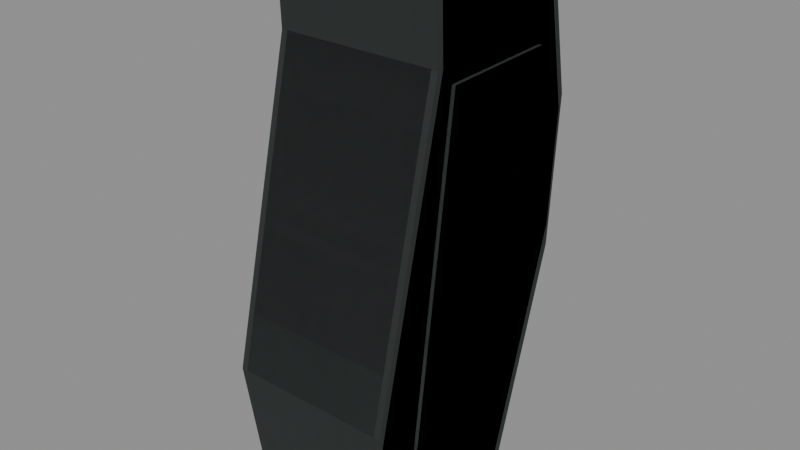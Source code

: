 # Source: val_grip.blend  (saved by Blender 5.2.45; exported with 4.5.12 LTS)
import bpy
from mathutils import Matrix  # noqa: F401  (used for matrix-valued properties, if any)

bpy.ops.wm.read_factory_settings(use_empty=True)
scene = bpy.context.scene
scene.name = 'RAID_Attachment_val_grip'

# ---- images (referenced by path relative to the original .blend; pixels are not part of the script)
import os
ASSET_DIR = os.environ.get("B2B_ASSET_DIR", "")  # directory of the original .blend (textures are referenced by path, not embedded)
HERE = os.path.dirname(os.path.abspath(__file__))  # packed textures are extracted next to this script under _unpacked/

def load_image(name, relpath, width, height, colorspace="sRGB"):
    """Load a texture the original file referenced (path relative to the .blend, or extracted next to this script)."""
    p = next((c for c in (os.path.join(HERE, relpath), os.path.join(ASSET_DIR, relpath)) if relpath and os.path.exists(c)), "")
    if p:
        img = bpy.data.images.load(p, check_existing=True)
        img.name = name
    else:  # same state as the original file: an image datablock whose file is absent (Cycles renders it pink)
        img = bpy.data.images.new(name, width, height)
        img.source = "FILE"
        img.filepath = "//" + (relpath or name)
    img.colorspace_settings.name = colorspace
    return img
img_raid_original_polymer_grain_006 = load_image('RAID_Original_polymer_Grain.006', '_unpacked/polymer-grain.b483cae4.png', 256, 256, 'sRGB')

# ---- materials (node trees are filled in below, after node groups)
mat_raid_original_attachment_polymer_006 = bpy.data.materials.new('RAID_Original_Attachment_polymer.006')
mat_raid_original_attachment_polymer_006.diffuse_color = (0.14, 0.165, 0.16, 1.0)
mat_raid_original_attachment_inset_005 = bpy.data.materials.new('RAID_Original_Attachment_inset.005')
mat_raid_original_attachment_inset_005.diffuse_color = (0.055, 0.07, 0.065, 1.0)

# ---- material node trees
mat_raid_original_attachment_polymer_006.use_nodes = True; mat_raid_original_attachment_polymer_006.node_tree.nodes.clear()
_N = mat_raid_original_attachment_polymer_006.node_tree.nodes; _L = mat_raid_original_attachment_polymer_006.node_tree.links
n0 = _N.new('ShaderNodeBsdfPrincipled'); n0.name = 'Principled BSDF'; n0.location = (-200, 100)
n0.inputs[2].default_value = 0.76
n0.inputs[10].default_value = 0.005
n1 = _N.new('ShaderNodeOutputMaterial'); n1.name = 'Material Output'; n1.location = (200, 100)
n2 = _N.new('ShaderNodeTexImage'); n2.name = 'Image Texture'; n2.location = (0, 0)
n2.image = img_raid_original_polymer_grain_006
_L.new(n0.outputs[0], n1.inputs[0])
_L.new(n2.outputs[0], n0.inputs[0])
n1.is_active_output = True
mat_raid_original_attachment_inset_005.use_nodes = True; mat_raid_original_attachment_inset_005.node_tree.nodes.clear()
_N = mat_raid_original_attachment_inset_005.node_tree.nodes; _L = mat_raid_original_attachment_inset_005.node_tree.links
n0 = _N.new('ShaderNodeBsdfPrincipled'); n0.name = 'Principled BSDF'; n0.location = (-200, 100)
n0.inputs[0].default_value = (0.055, 0.07, 0.065, 1.0)
n0.inputs[2].default_value = 0.8
n0.inputs[10].default_value = 0.005
n1 = _N.new('ShaderNodeOutputMaterial'); n1.name = 'Material Output'; n1.location = (200, 100)
_L.new(n0.outputs[0], n1.inputs[0])
n1.is_active_output = True

# ---- meshes
me_val_grip_item_profile_002 = bpy.data.meshes.new('val_grip_item_profile.002')
me_val_grip_item_profile_002.from_pydata([(-0.03, 0.06755, -0.03248), (-0.0325, 0.06729, -0.02998), (-0.03, 0.06975, -0.02951), (-0.0325, 0.06175, 0.02542), (-0.03, 0.0615, 0.02791), (-0.03, 0.06425, 0.02551), (-0.0325, 0.03475, 0.02449), (-0.03, 0.035, 0.027), (-0.0325, -0.0883, 0.05344), (-0.03, -0.084, 0.055), (-0.0325, -0.1252, 0.04764), (-0.03, -0.1294, 0.04592), (-0.03, -0.1255, 0.04839), (-0.0325, -0.137, 0.02995), (-0.03, -0.1398, 0.02751), (-0.03, -0.1386, 0.03208), (-0.0325, -0.1333, -0.0117), (-0.03, -0.1336, -0.01472), (-0.03, -0.1362, -0.01151), (-0.0325, -0.04146, -0.03943), (-0.03, -0.05, -0.04), (-0.0325, 0.002908, -0.04244), (-0.03, 0.008, -0.044), (0.03, 0.06755, -0.03248), (0.03, 0.06975, -0.02951), (0.0325, 0.06729, -0.02998), (0.03, 0.0615, 0.02791), (0.0325, 0.06175, 0.02542), (0.03, 0.06425, 0.02551), (0.03, 0.035, 0.027), (0.0325, 0.03475, 0.02449), (0.0325, -0.0883, 0.05344), (0.03, -0.084, 0.055), (0.03, -0.1294, 0.04592), (0.0325, -0.1252, 0.04764), (0.03, -0.1255, 0.04839), (0.03, -0.1398, 0.02751), (0.0325, -0.137, 0.02995), (0.03, -0.1386, 0.03208), (0.03, -0.1336, -0.01472), (0.0325, -0.1333, -0.0117), (0.03, -0.1362, -0.01151), (0.03, -0.05, -0.04), (0.0325, -0.04146, -0.03943), (0.0325, 0.002908, -0.04244), (0.03, 0.008, -0.044)], [], [(0, 1, 2), (3, 4, 5), (10, 11, 12), (13, 14, 15), (16, 17, 18), (23, 24, 25), (26, 27, 28), (33, 34, 35), (36, 37, 38), (39, 40, 41), (2, 24, 23, 0), (1, 3, 5, 2), (4, 26, 28, 5), (24, 28, 27, 25), (3, 6, 7, 4), (26, 29, 30, 27), (6, 8, 9, 7), (29, 32, 31, 30), (8, 10, 12, 9), (11, 33, 35, 12), (32, 35, 34, 31), (10, 13, 15, 11), (14, 36, 38, 15), (33, 38, 37, 34), (13, 16, 18, 14), (17, 39, 41, 18), (36, 41, 40, 37), (16, 19, 20, 17), (39, 42, 43, 40), (19, 21, 22, 20), (42, 45, 44, 43), (0, 22, 21, 1), (25, 44, 45, 23), (22, 0, 23, 45), (2, 5, 28, 24), (19, 1, 21), (6, 3, 1), (16, 6, 1), (19, 16, 1), (4, 7, 29, 26), (7, 9, 32, 29), (10, 8, 6), (13, 10, 6), (16, 13, 6), (9, 12, 35, 32), (11, 15, 38, 33), (14, 18, 41, 36), (17, 20, 42, 39), (20, 22, 45, 42), (25, 30, 40), (25, 40, 43), (44, 25, 43), (25, 27, 30), (30, 31, 34), (30, 34, 37), (30, 37, 40)])
_uv = me_val_grip_item_profile_002.uv_layers.new(name='UVMap')
_uv.uv.foreach_set('vector', [-0.06667, -0.07217, -0.07222, -0.06662, -0.06667, -0.06558, -0.07222, 0.1372, -0.06667, 0.1367, -0.06667, 0.1428, -0.07222, -0.2782, -0.06667, -0.2875, -0.06667, -0.279, -0.07222, 0.06655, -0.06667, 0.06113, -0.06667, 0.07129, -0.2962, -0.02599, -0.2969, -0.03272, -0.3027, -0.02558, 0.06667, -0.07217, 0.06667, -0.06558, 0.07222, -0.06662, 0.06667, 0.1367, 0.07222, 0.1372, 0.06667, 0.1428, 0.06667, -0.2875, 0.07222, -0.2782, 0.06667, -0.279, 0.06667, 0.06113, 0.07222, 0.06655, 0.06667, 0.07129, -0.2969, -0.03272, -0.2962, -0.02599, -0.3027, -0.02558, -0.06667, -0.06558, 0.06667, -0.06558, 0.06667, -0.07217, -0.06667, -0.07217, 0.1495, -0.06662, 0.1372, 0.05649, 0.1428, 0.05669, 0.155, -0.06558, -0.06667, 0.1367, 0.06667, 0.1367, 0.06667, 0.1428, -0.06667, 0.1428, 0.155, -0.06558, 0.1428, 0.05669, 0.1372, 0.05649, 0.1495, -0.06662, 0.1372, 0.05649, 0.07723, 0.05442, 0.07778, 0.06, 0.1367, 0.06203, 0.1367, 0.06203, 0.07778, 0.06, 0.07723, 0.05442, 0.1372, 0.05649, 0.07723, 0.05442, -0.1962, 0.1188, -0.1867, 0.1222, 0.07778, 0.06, 0.07778, 0.06, -0.1867, 0.1222, -0.1962, 0.1188, 0.07723, 0.05442, -0.07222, -0.1962, -0.07222, -0.2782, -0.06667, -0.279, -0.06667, -0.1867, -0.06667, -0.2875, 0.06667, -0.2875, 0.06667, -0.279, -0.06667, -0.279, 0.06667, -0.1867, 0.06667, -0.279, 0.07222, -0.2782, 0.07222, -0.1962, -0.2782, 0.1059, -0.3045, 0.06655, -0.308, 0.07129, -0.2875, 0.102, -0.06667, 0.06113, 0.06667, 0.06113, 0.06667, 0.07129, -0.06667, 0.07129, -0.2875, 0.102, -0.308, 0.07129, -0.3045, 0.06655, -0.2782, 0.1059, -0.3045, 0.06655, -0.2962, -0.02599, -0.3027, -0.02558, -0.3106, 0.06113, -0.06667, -0.03272, 0.06667, -0.03272, 0.06667, -0.02558, -0.06667, -0.02558, -0.3106, 0.06113, -0.3027, -0.02558, -0.2962, -0.02599, -0.3045, 0.06655, -0.2962, -0.02599, -0.09214, -0.08762, -0.1111, -0.08889, -0.2969, -0.03272, -0.2969, -0.03272, -0.1111, -0.08889, -0.09214, -0.08762, -0.2962, -0.02599, -0.07222, -0.09214, -0.07222, 0.006463, -0.06667, 0.01778, -0.06667, -0.1111, 0.06667, -0.1111, 0.06667, 0.01778, 0.07222, 0.006463, 0.07222, -0.09214, 0.1501, -0.07217, 0.01778, -0.09778, 0.006463, -0.09431, 0.1495, -0.06662, 0.1495, -0.06662, 0.006463, -0.09431, 0.01778, -0.09778, 0.1501, -0.07217, -0.06667, 0.01778, -0.06667, 0.1501, 0.06667, 0.1501, 0.06667, 0.01778, -0.06667, -0.06558, -0.06667, 0.05669, 0.06667, 0.05669, 0.06667, -0.06558, -0.09214, -0.08762, 0.1495, -0.06662, 0.006463, -0.09431, 0.07723, 0.05442, 0.1372, 0.05649, 0.1495, -0.06662, -0.2962, -0.02599, 0.07723, 0.05442, 0.1495, -0.06662, -0.09214, -0.08762, -0.2962, -0.02599, 0.1495, -0.06662, -0.06667, 0.1367, -0.06667, 0.07778, 0.06667, 0.07778, 0.06667, 0.1367, -0.06667, 0.07778, -0.06667, -0.1867, 0.06667, -0.1867, 0.06667, 0.07778, -0.2782, 0.1059, -0.1962, 0.1188, 0.07723, 0.05442, -0.3045, 0.06655, -0.2782, 0.1059, 0.07723, 0.05442, -0.2962, -0.02599, -0.3045, 0.06655, 0.07723, 0.05442, -0.06667, -0.1867, -0.06667, -0.279, 0.06667, -0.279, 0.06667, -0.1867, -0.06667, 0.102, -0.06667, 0.07129, 0.06667, 0.07129, 0.06667, 0.102, -0.06667, 0.06113, -0.06667, -0.02558, 0.06667, -0.02558, 0.06667, 0.06113, -0.06667, -0.2969, -0.06667, -0.1111, 0.06667, -0.1111, 0.06667, -0.2969, -0.06667, -0.1111, -0.06667, 0.01778, 0.06667, 0.01778, 0.06667, -0.1111, 0.1495, -0.06662, 0.07723, 0.05442, -0.2962, -0.02599, 0.1495, -0.06662, -0.2962, -0.02599, -0.09214, -0.08762, 0.006463, -0.09431, 0.1495, -0.06662, -0.09214, -0.08762, 0.1495, -0.06662, 0.1372, 0.05649, 0.07723, 0.05442, 0.07723, 0.05442, -0.1962, 0.1188, -0.2782, 0.1059, 0.07723, 0.05442, -0.2782, 0.1059, -0.3045, 0.06655, 0.07723, 0.05442, -0.3045, 0.06655, -0.2962, -0.02599])
me_val_grip_item_profile_002.materials.append(mat_raid_original_attachment_polymer_006)
me_val_grip_item_profile_002.update()
me_val_grip_molded_panel_004 = bpy.data.meshes.new('val_grip_molded_panel.004')
me_val_grip_molded_panel_004.from_pydata([(-0.0007, 0.03, -0.027), (-0.0007, 0.029, 0.02), (-0.0007, -0.113, 0.039), (-0.0007, -0.124, 0.019), (-0.0007, -0.057, -0.024), (0.0007, 0.03, -0.027), (0.0007, 0.029, 0.02), (0.0007, -0.113, 0.039), (0.0007, -0.124, 0.019), (0.0007, -0.057, -0.024), (0.0657, 0.03, -0.027), (0.0657, 0.029, 0.02), (0.0657, -0.113, 0.039), (0.0657, -0.124, 0.019), (0.0657, -0.057, -0.024), (0.0671, 0.03, -0.027), (0.0671, 0.029, 0.02), (0.0671, -0.113, 0.039), (0.0671, -0.124, 0.019), (0.0671, -0.057, -0.024)], [], [(0, 1, 6, 5), (1, 2, 7, 6), (2, 3, 8, 7), (3, 4, 9, 8), (4, 0, 5, 9), (3, 2, 1), (6, 7, 8), (3, 1, 0), (5, 6, 8), (4, 3, 0), (5, 8, 9), (10, 11, 16, 15), (11, 12, 17, 16), (12, 13, 18, 17), (13, 14, 19, 18), (14, 10, 15, 19), (13, 12, 11), (16, 17, 18), (13, 11, 10), (15, 16, 18), (14, 13, 10), (15, 18, 19)])
_uv = me_val_grip_molded_panel_004.uv_layers.new(name='UVMap')
_uv.uv.foreach_set('vector', [-0.001556, -0.06, -0.001556, 0.04444, 0.001556, 0.04444, 0.001556, -0.06, -0.001556, 0.06444, -0.001556, -0.2511, 0.001556, -0.2511, 0.001556, 0.06444, -0.001556, 0.08667, -0.001556, 0.04222, 0.001556, 0.04222, 0.001556, 0.08667, -0.001556, -0.2756, -0.001556, -0.1267, 0.001556, -0.1267, 0.001556, -0.2756, -0.001556, -0.1267, -0.001556, 0.06667, 0.001556, 0.06667, 0.001556, -0.1267, -0.2756, 0.04222, -0.2511, 0.08667, 0.06444, 0.04444, 0.06444, 0.04444, -0.2511, 0.08667, -0.2756, 0.04222, -0.2756, 0.04222, 0.06444, 0.04444, 0.06667, -0.06, 0.06667, -0.06, 0.06444, 0.04444, -0.2756, 0.04222, -0.1267, -0.05333, -0.2756, 0.04222, 0.06667, -0.06, 0.06667, -0.06, -0.2756, 0.04222, -0.1267, -0.05333, -0.001556, -0.06, -0.001556, 0.04444, 0.001556, 0.04444, 0.001556, -0.06, -0.001556, 0.06444, -0.001556, -0.2511, 0.001556, -0.2511, 0.001556, 0.06444, -0.001556, 0.08667, -0.001556, 0.04222, 0.001556, 0.04222, 0.001556, 0.08667, -0.001556, -0.2756, -0.001556, -0.1267, 0.001556, -0.1267, 0.001556, -0.2756, -0.001556, -0.1267, -0.001556, 0.06667, 0.001556, 0.06667, 0.001556, -0.1267, -0.2756, 0.04222, -0.2511, 0.08667, 0.06444, 0.04444, 0.06444, 0.04444, -0.2511, 0.08667, -0.2756, 0.04222, -0.2756, 0.04222, 0.06444, 0.04444, 0.06667, -0.06, 0.06667, -0.06, 0.06444, 0.04444, -0.2756, 0.04222, -0.1267, -0.05333, -0.2756, 0.04222, 0.06667, -0.06, 0.06667, -0.06, -0.2756, 0.04222, -0.1267, -0.05333])
me_val_grip_molded_panel_004.materials.append(mat_raid_original_attachment_inset_005)
me_val_grip_molded_panel_004.update()
me_val_grip_item_profile_003 = bpy.data.meshes.new('val_grip_item_profile.003')
me_val_grip_item_profile_003.from_pydata([(-0.0325, 0.07, -0.032), (-0.0325, 0.064, 0.028), (-0.0325, 0.035, 0.027), (-0.0325, -0.084, 0.055), (-0.0325, -0.128, 0.048), (-0.0325, -0.14, 0.03), (-0.0325, -0.136, -0.014), (-0.0325, -0.05, -0.04), (-0.0325, 0.008, -0.044), (0.0325, 0.07, -0.032), (0.0325, 0.064, 0.028), (0.0325, 0.035, 0.027), (0.0325, -0.084, 0.055), (0.0325, -0.128, 0.048), (0.0325, -0.14, 0.03), (0.0325, -0.136, -0.014), (0.0325, -0.05, -0.04), (0.0325, 0.008, -0.044)], [], [(0, 1, 10, 9), (1, 2, 11, 10), (2, 3, 12, 11), (3, 4, 13, 12), (4, 5, 14, 13), (5, 6, 15, 14), (6, 7, 16, 15), (7, 8, 17, 16), (8, 0, 9, 17), (4, 3, 2), (11, 12, 13), (5, 4, 2), (11, 13, 14), (6, 5, 2), (11, 14, 15), (2, 1, 0), (9, 10, 11), (6, 2, 0), (9, 11, 15), (7, 6, 0), (9, 15, 16), (7, 0, 8), (17, 9, 16)])
_uv = me_val_grip_item_profile_003.uv_layers.new(name='UVMap')
_uv.uv.foreach_set('vector', [-0.07222, -0.07111, -0.07222, 0.06222, 0.07222, 0.06222, 0.07222, -0.07111, -0.07222, 0.1422, -0.07222, 0.07778, 0.07222, 0.07778, 0.07222, 0.1422, -0.07222, 0.07778, -0.07222, -0.1867, 0.07222, -0.1867, 0.07222, 0.07778, -0.07222, -0.1867, -0.07222, -0.2844, 0.07222, -0.2844, 0.07222, -0.1867, -0.07222, 0.1067, -0.07222, 0.06667, 0.07222, 0.06667, 0.07222, 0.1067, -0.07222, 0.06667, -0.07222, -0.03111, 0.07222, -0.03111, 0.07222, 0.06667, -0.07222, -0.3022, -0.07222, -0.1111, 0.07222, -0.1111, 0.07222, -0.3022, -0.07222, -0.1111, -0.07222, 0.01778, 0.07222, 0.01778, 0.07222, -0.1111, -0.07222, 0.01778, -0.07222, 0.1556, 0.07222, 0.1556, 0.07222, 0.01778, -0.2844, 0.1067, -0.1867, 0.1222, 0.07778, 0.06, 0.07778, 0.06, -0.1867, 0.1222, -0.2844, 0.1067, -0.3111, 0.06667, -0.2844, 0.1067, 0.07778, 0.06, 0.07778, 0.06, -0.2844, 0.1067, -0.3111, 0.06667, -0.3022, -0.03111, -0.3111, 0.06667, 0.07778, 0.06, 0.07778, 0.06, -0.3111, 0.06667, -0.3022, -0.03111, 0.07778, 0.06, 0.1422, 0.06222, 0.1556, -0.07111, 0.1556, -0.07111, 0.1422, 0.06222, 0.07778, 0.06, -0.3022, -0.03111, 0.07778, 0.06, 0.1556, -0.07111, 0.1556, -0.07111, 0.07778, 0.06, -0.3022, -0.03111, -0.1111, -0.08889, -0.3022, -0.03111, 0.1556, -0.07111, 0.1556, -0.07111, -0.3022, -0.03111, -0.1111, -0.08889, -0.1111, -0.08889, 0.1556, -0.07111, 0.01778, -0.09778, 0.01778, -0.09778, 0.1556, -0.07111, -0.1111, -0.08889])
me_val_grip_item_profile_003.materials.append(mat_raid_original_attachment_polymer_006)
me_val_grip_item_profile_003.update()
me_val_grip_molded_panel_006 = bpy.data.meshes.new('val_grip_molded_panel.006')
me_val_grip_molded_panel_006.from_pydata([(-0.0007, 0.03, -0.027), (-0.0007, 0.029, 0.02), (-0.0007, -0.113, 0.039), (-0.0007, -0.124, 0.019), (-0.0007, -0.057, -0.024), (0.0007, 0.03, -0.027), (0.0007, 0.029, 0.02), (0.0007, -0.113, 0.039), (0.0007, -0.124, 0.019), (0.0007, -0.057, -0.024), (0.0657, 0.03, -0.027), (0.0657, 0.029, 0.02), (0.0657, -0.113, 0.039), (0.0657, -0.124, 0.019), (0.0657, -0.057, -0.024), (0.0671, 0.03, -0.027), (0.0671, 0.029, 0.02), (0.0671, -0.113, 0.039), (0.0671, -0.124, 0.019), (0.0671, -0.057, -0.024)], [], [(0, 1, 6, 5), (1, 2, 7, 6), (2, 3, 8, 7), (3, 4, 9, 8), (4, 0, 5, 9), (3, 2, 1), (6, 7, 8), (3, 1, 0), (5, 6, 8), (4, 3, 0), (5, 8, 9), (10, 11, 16, 15), (11, 12, 17, 16), (12, 13, 18, 17), (13, 14, 19, 18), (14, 10, 15, 19), (13, 12, 11), (16, 17, 18), (13, 11, 10), (15, 16, 18), (14, 13, 10), (15, 18, 19)])
_uv = me_val_grip_molded_panel_006.uv_layers.new(name='UVMap')
_uv.uv.foreach_set('vector', [-0.001556, -0.06, -0.001556, 0.04444, 0.001556, 0.04444, 0.001556, -0.06, -0.001556, 0.06444, -0.001556, -0.2511, 0.001556, -0.2511, 0.001556, 0.06444, -0.001556, 0.08667, -0.001556, 0.04222, 0.001556, 0.04222, 0.001556, 0.08667, -0.001556, -0.2756, -0.001556, -0.1267, 0.001556, -0.1267, 0.001556, -0.2756, -0.001556, -0.1267, -0.001556, 0.06667, 0.001556, 0.06667, 0.001556, -0.1267, -0.2756, 0.04222, -0.2511, 0.08667, 0.06444, 0.04444, 0.06444, 0.04444, -0.2511, 0.08667, -0.2756, 0.04222, -0.2756, 0.04222, 0.06444, 0.04444, 0.06667, -0.06, 0.06667, -0.06, 0.06444, 0.04444, -0.2756, 0.04222, -0.1267, -0.05333, -0.2756, 0.04222, 0.06667, -0.06, 0.06667, -0.06, -0.2756, 0.04222, -0.1267, -0.05333, -0.001556, -0.06, -0.001556, 0.04444, 0.001556, 0.04444, 0.001556, -0.06, -0.001556, 0.06444, -0.001556, -0.2511, 0.001556, -0.2511, 0.001556, 0.06444, -0.001556, 0.08667, -0.001556, 0.04222, 0.001556, 0.04222, 0.001556, 0.08667, -0.001556, -0.2756, -0.001556, -0.1267, 0.001556, -0.1267, 0.001556, -0.2756, -0.001556, -0.1267, -0.001556, 0.06667, 0.001556, 0.06667, 0.001556, -0.1267, -0.2756, 0.04222, -0.2511, 0.08667, 0.06444, 0.04444, 0.06444, 0.04444, -0.2511, 0.08667, -0.2756, 0.04222, -0.2756, 0.04222, 0.06444, 0.04444, 0.06667, -0.06, 0.06667, -0.06, 0.06444, 0.04444, -0.2756, 0.04222, -0.1267, -0.05333, -0.2756, 0.04222, 0.06667, -0.06, 0.06667, -0.06, -0.2756, 0.04222, -0.1267, -0.05333])
me_val_grip_molded_panel_006.materials.append(mat_raid_original_attachment_inset_005)
me_val_grip_molded_panel_006.update()

# ---- objects
ob_val_grip_item_profile = bpy.data.objects.new('val_grip_item_profile', me_val_grip_item_profile_002)
ob_val_grip_molded_panel = bpy.data.objects.new('val_grip_molded_panel', me_val_grip_molded_panel_004)
ob_val_grip_item_profile_001 = bpy.data.objects.new('val_grip_item_profile.001', me_val_grip_item_profile_003)
ob_val_grip_molded_panel_002 = bpy.data.objects.new('val_grip_molded_panel.002', me_val_grip_molded_panel_006)

# ---- transforms, parenting, visibility, modifiers, constraints
ob_val_grip_item_profile.location = (0.0, 0.0, 0.0)
ob_val_grip_item_profile.rotation_euler = (1.571, -0.0, 0.0)
ob_val_grip_molded_panel.location = (-0.0332, 0.0, 0.0)
ob_val_grip_molded_panel.rotation_euler = (1.571, -0.0, 0.0)
ob_val_grip_item_profile_001.location = (0.0, 0.0, 0.0)
ob_val_grip_item_profile_001.rotation_euler = (1.571, -0.0, 0.0)
ob_val_grip_molded_panel_002.location = (-0.0332, 0.0, 0.0)
ob_val_grip_molded_panel_002.rotation_euler = (1.571, -0.0, 0.0)

# ---- collection membership
scene.collection.objects.link(ob_val_grip_item_profile)
scene.collection.objects.link(ob_val_grip_molded_panel)
scene.collection.objects.link(ob_val_grip_item_profile_001)
scene.collection.objects.link(ob_val_grip_molded_panel_002)

# ---- scene / render settings (as saved in the file)
scene.frame_start = 1; scene.frame_end = 250; scene.frame_set(1)
scene.render.engine = 'BLENDER_EEVEE_NEXT'
scene.render.image_settings.exr_codec = 'NONE'
scene.render.use_bake_clear = False
scene.render.bake_margin = 0
scene.render.bake_bias = 0.0
scene.render.bake_samples = 0
scene.render.simplify_subdivision_render = 0
scene.render.simplify_child_particles_render = 0.0
scene.render.compositor_device = 'GPU'
scene.eevee.use_volume_custom_range = False
scene.eevee.gtao_distance = 0.0
scene.eevee.use_fast_gi = False
scene.eevee.fast_gi_thickness_near = 0.1
scene.eevee.fast_gi_thickness_far = 0.0
scene.eevee.ray_tracing_options.screen_trace_thickness = 0.1
bpy.context.view_layer.update()

# ---- added for rendering (the .blend has no active camera and no usable light): camera, sun + grey world if the file has none
cam_auto = bpy.data.cameras.new('AutoCamera')
cam_auto.lens = 50.0
cam_auto.sensor_width = 36.0
cam_auto.clip_end = 1000.0
ob_auto_camera = bpy.data.objects.new('AutoCamera', cam_auto)
scene.collection.objects.link(ob_auto_camera)
ob_auto_camera.location = (0.223778, -0.274033, 0.144022)
ob_auto_camera.rotation_euler = (1.09748, -7.21219e-08, 0.694738)
scene.camera = ob_auto_camera
light_auto_sun = bpy.data.lights.new('AutoSun', 'SUN')
light_auto_sun.energy = 3.0
light_auto_sun.angle = 0.0523599
ob_auto_sun = bpy.data.objects.new('AutoSun', light_auto_sun)
scene.collection.objects.link(ob_auto_sun)
ob_auto_sun.rotation_euler = (0.872665, 0.174533, 0.523599)
if scene.world is None:
    world_auto = bpy.data.worlds.new('AutoWorld')
    world_auto.color = (0.3, 0.3, 0.3)
    scene.world = world_auto
bpy.context.view_layer.update()
